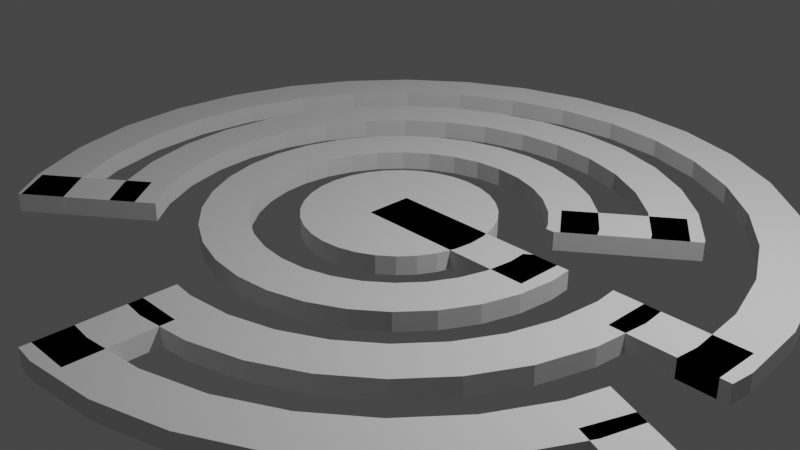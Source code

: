 # Source: MazeTemplate.blend  (saved by Blender 3.6.11; exported with 4.5.12 LTS)
import bpy
from mathutils import Matrix  # noqa: F401  (used for matrix-valued properties, if any)

bpy.ops.wm.read_factory_settings(use_empty=True)
scene = bpy.context.scene
scene.name = 'Scene'

# ---- collections
col_collection = bpy.data.collections.new('Collection'); scene.collection.children.link(col_collection)

# ---- world
world_world = bpy.data.worlds.new('World'); scene.world = world_world
world_world.use_nodes = True; world_world.node_tree.nodes.clear()
_N = world_world.node_tree.nodes; _L = world_world.node_tree.links
n0 = _N.new('ShaderNodeOutputWorld'); n0.name = 'World Output'; n0.location = (300, 300)
n1 = _N.new('ShaderNodeBackground'); n1.name = 'Background'; n1.location = (10, 300)
n1.inputs[0].default_value = (0.05088, 0.05088, 0.05088, 1.0)
_L.new(n1.outputs[0], n0.inputs[0])
n0.is_active_output = True
world_world.color = (0.05088, 0.05088, 0.05088)
world_world.use_sun_shadow = False
world_world.sun_shadow_jitter_overblur = 0.0

# ---- cameras
cam_camera = bpy.data.cameras.new('Camera')
cam_camera.clip_end = 100.0
cam_camera.ortho_scale = 7.314

# ---- lights
light_light = bpy.data.lights.new('Light', 'POINT')
light_light.transmission_factor = 0.0
light_light.energy = 1000.0
light_light.shadow_soft_size = 0.1
light_light.shadow_maximum_resolution = 0.006
light_light.use_absolute_resolution = True

# ---- meshes
me_cylinder = bpy.data.meshes.new('Cylinder')
me_cylinder.from_pydata([(0.0, 1.0, -1.0), (0.0, 1.0, 1.0), (0.1951, 0.9808, -1.0), (0.1951, 0.9808, 1.0), (0.3827, 0.9239, -1.0), (0.3827, 0.9239, 1.0), (0.5556, 0.8315, -1.0), (0.5556, 0.8315, 1.0), (0.7071, 0.7071, -1.0), (0.7071, 0.7071, 1.0), (0.8315, 0.5556, -1.0), (0.8315, 0.5556, 1.0), (0.9239, 0.3827, -1.0), (0.9239, 0.3827, 1.0), (0.9808, 0.1951, -1.0), (0.9808, 0.1951, 1.0), (1.0, 0.0, -1.0), (1.0, 0.0, 1.0), (0.9808, -0.1951, -1.0), (0.9808, -0.1951, 1.0), (0.9239, -0.3827, -1.0), (0.9239, -0.3827, 1.0), (0.8315, -0.5556, -1.0), (0.8315, -0.5556, 1.0), (0.7071, -0.7071, -1.0), (0.7071, -0.7071, 1.0), (0.5556, -0.8315, -1.0), (0.5556, -0.8315, 1.0), (0.3827, -0.9239, -1.0), (0.3827, -0.9239, 1.0), (0.1951, -0.9808, -1.0), (0.1951, -0.9808, 1.0), (0.0, -1.0, -1.0), (0.0, -1.0, 1.0), (-0.1951, -0.9808, -1.0), (-0.1951, -0.9808, 1.0), (-0.3827, -0.9239, -1.0), (-0.3827, -0.9239, 1.0), (-0.5556, -0.8315, -1.0), (-0.5556, -0.8315, 1.0), (-0.7071, -0.7071, -1.0), (-0.7071, -0.7071, 1.0), (-0.8315, -0.5556, -1.0), (-0.8315, -0.5556, 1.0), (-0.9239, -0.3827, -1.0), (-0.9239, -0.3827, 1.0), (-0.9808, -0.1951, -1.0), (-0.9808, -0.1951, 1.0), (-1.0, 0.0, -1.0), (-1.0, 0.0, 1.0), (-0.9808, 0.1951, -1.0), (-0.9808, 0.1951, 1.0), (-0.9239, 0.3827, -1.0), (-0.9239, 0.3827, 1.0), (-0.8315, 0.5556, -1.0), (-0.8315, 0.5556, 1.0), (-0.7071, 0.7071, -1.0), (-0.7071, 0.7071, 1.0), (-0.5556, 0.8315, -1.0), (-0.5556, 0.8315, 1.0), (-0.3827, 0.9239, -1.0), (-0.3827, 0.9239, 1.0), (-0.1951, 0.9808, -1.0), (-0.1951, 0.9808, 1.0)], [], [(0, 1, 3, 2), (2, 3, 5, 4), (4, 5, 7, 6), (6, 7, 9, 8), (8, 9, 11, 10), (10, 11, 13, 12), (12, 13, 15, 14), (14, 15, 17, 16), (16, 17, 19, 18), (18, 19, 21, 20), (20, 21, 23, 22), (22, 23, 25, 24), (24, 25, 27, 26), (26, 27, 29, 28), (28, 29, 31, 30), (30, 31, 33, 32), (32, 33, 35, 34), (34, 35, 37, 36), (36, 37, 39, 38), (38, 39, 41, 40), (40, 41, 43, 42), (42, 43, 45, 44), (44, 45, 47, 46), (46, 47, 49, 48), (48, 49, 51, 50), (50, 51, 53, 52), (52, 53, 55, 54), (54, 55, 57, 56), (56, 57, 59, 58), (58, 59, 61, 60), (3, 1, 63, 61, 59, 57, 55, 53, 51, 49, 47, 45, 43, 41, 39, 37, 35, 33, 31, 29, 27, 25, 23, 21, 19, 17, 15, 13, 11, 9, 7, 5), (60, 61, 63, 62), (62, 63, 1, 0), (0, 2, 4, 6, 8, 10, 12, 14, 16, 18, 20, 22, 24, 26, 28, 30, 32, 34, 36, 38, 40, 42, 44, 46, 48, 50, 52, 54, 56, 58, 60, 62)])
_uv = me_cylinder.uv_layers.new(name='UVMap')
_uv.uv.foreach_set('vector', [1.0, 0.5, 1.0, 1.0, 0.9688, 1.0, 0.9688, 0.5, 0.9688, 0.5, 0.9688, 1.0, 0.9375, 1.0, 0.9375, 0.5, 0.9375, 0.5, 0.9375, 1.0, 0.9062, 1.0, 0.9062, 0.5, 0.9062, 0.5, 0.9062, 1.0, 0.875, 1.0, 0.875, 0.5, 0.875, 0.5, 0.875, 1.0, 0.8438, 1.0, 0.8438, 0.5, 0.8438, 0.5, 0.8438, 1.0, 0.8125, 1.0, 0.8125, 0.5, 0.8125, 0.5, 0.8125, 1.0, 0.7812, 1.0, 0.7812, 0.5, 0.7812, 0.5, 0.7812, 1.0, 0.75, 1.0, 0.75, 0.5, 0.75, 0.5, 0.75, 1.0, 0.7188, 1.0, 0.7188, 0.5, 0.7188, 0.5, 0.7188, 1.0, 0.6875, 1.0, 0.6875, 0.5, 0.6875, 0.5, 0.6875, 1.0, 0.6562, 1.0, 0.6562, 0.5, 0.6562, 0.5, 0.6562, 1.0, 0.625, 1.0, 0.625, 0.5, 0.625, 0.5, 0.625, 1.0, 0.5938, 1.0, 0.5938, 0.5, 0.5938, 0.5, 0.5938, 1.0, 0.5625, 1.0, 0.5625, 0.5, 0.5625, 0.5, 0.5625, 1.0, 0.5312, 1.0, 0.5312, 0.5, 0.5312, 0.5, 0.5312, 1.0, 0.5, 1.0, 0.5, 0.5, 0.5, 0.5, 0.5, 1.0, 0.4688, 1.0, 0.4688, 0.5, 0.4688, 0.5, 0.4688, 1.0, 0.4375, 1.0, 0.4375, 0.5, 0.4375, 0.5, 0.4375, 1.0, 0.4062, 1.0, 0.4062, 0.5, 0.4062, 0.5, 0.4062, 1.0, 0.375, 1.0, 0.375, 0.5, 0.375, 0.5, 0.375, 1.0, 0.3438, 1.0, 0.3438, 0.5, 0.3438, 0.5, 0.3438, 1.0, 0.3125, 1.0, 0.3125, 0.5, 0.3125, 0.5, 0.3125, 1.0, 0.2812, 1.0, 0.2812, 0.5, 0.2812, 0.5, 0.2812, 1.0, 0.25, 1.0, 0.25, 0.5, 0.25, 0.5, 0.25, 1.0, 0.2188, 1.0, 0.2188, 0.5, 0.2188, 0.5, 0.2188, 1.0, 0.1875, 1.0, 0.1875, 0.5, 0.1875, 0.5, 0.1875, 1.0, 0.1562, 1.0, 0.1562, 0.5, 0.1562, 0.5, 0.1562, 1.0, 0.125, 1.0, 0.125, 0.5, 0.125, 0.5, 0.125, 1.0, 0.09375, 1.0, 0.09375, 0.5, 0.09375, 0.5, 0.09375, 1.0, 0.0625, 1.0, 0.0625, 0.5, 0.2968, 0.4854, 0.25, 0.49, 0.2032, 0.4854, 0.1582, 0.4717, 0.1167, 0.4496, 0.08029, 0.4197, 0.05045, 0.3833, 0.02827, 0.3418, 0.01461, 0.2968, 0.01, 0.25, 0.01461, 0.2032, 0.02827, 0.1582, 0.05045, 0.1167, 0.08029, 0.08029, 0.1167, 0.05045, 0.1582, 0.02827, 0.2032, 0.01461, 0.25, 0.01, 0.2968, 0.01461, 0.3418, 0.02827, 0.3833, 0.05045, 0.4197, 0.08029, 0.4496, 0.1167, 0.4717, 0.1582, 0.4854, 0.2032, 0.49, 0.25, 0.4854, 0.2968, 0.4717, 0.3418, 0.4496, 0.3833, 0.4197, 0.4197, 0.3833, 0.4496, 0.3418, 0.4717, 0.0625, 0.5, 0.0625, 1.0, 0.03125, 1.0, 0.03125, 0.5, 0.03125, 0.5, 0.03125, 1.0, 0.0, 1.0, 0.0, 0.5, 0.75, 0.49, 0.7968, 0.4854, 0.8418, 0.4717, 0.8833, 0.4496, 0.9197, 0.4197, 0.9496, 0.3833, 0.9717, 0.3418, 0.9854, 0.2968, 0.99, 0.25, 0.9854, 0.2032, 0.9717, 0.1582, 0.9496, 0.1167, 0.9197, 0.08029, 0.8833, 0.05045, 0.8418, 0.02827, 0.7968, 0.01461, 0.75, 0.01, 0.7032, 0.01461, 0.6582, 0.02827, 0.6167, 0.05045, 0.5803, 0.08029, 0.5504, 0.1167, 0.5283, 0.1582, 0.5146, 0.2032, 0.51, 0.25, 0.5146, 0.2968, 0.5283, 0.3418, 0.5504, 0.3833, 0.5803, 0.4197, 0.6167, 0.4496, 0.6582, 0.4717, 0.7032, 0.4854])
me_cylinder.update()
me_cylinder_001 = bpy.data.meshes.new('Cylinder.001')
me_cylinder_001.from_pydata([(0.0, 1.0, -1.0), (0.0, 1.0, 1.0), (0.1951, 0.9808, -1.0), (0.1951, 0.9808, 1.0), (0.3827, 0.9239, -1.0), (0.3827, 0.9239, 1.0), (0.5556, 0.8315, -1.0), (0.5556, 0.8315, 1.0), (0.7071, 0.7071, -1.0), (0.7071, 0.7071, 1.0), (0.8315, 0.5556, -1.0), (0.8315, 0.5556, 1.0), (1.0, 0.0, -1.0), (1.0, 0.0, 1.0), (0.9808, -0.1951, -1.0), (0.9808, -0.1951, 1.0), (0.9239, -0.3827, -1.0), (0.9239, -0.3827, 1.0), (0.8315, -0.5556, -1.0), (0.8315, -0.5556, 1.0), (0.7071, -0.7071, -1.0), (0.7071, -0.7071, 1.0), (0.5556, -0.8315, -1.0), (0.5556, -0.8315, 1.0), (0.3827, -0.9239, -1.0), (0.3827, -0.9239, 1.0), (0.1951, -0.9808, -1.0), (0.1951, -0.9808, 1.0), (0.0, -1.0, -1.0), (0.0, -1.0, 1.0), (-0.1951, -0.9808, -1.0), (-0.1951, -0.9808, 1.0), (-0.3827, -0.9239, -1.0), (-0.3827, -0.9239, 1.0), (-0.5556, -0.8315, -1.0), (-0.5556, -0.8315, 1.0), (-0.7071, -0.7071, -1.0), (-0.7071, -0.7071, 1.0), (-0.8315, -0.5556, -1.0), (-0.8315, -0.5556, 1.0), (-0.9239, -0.3827, -1.0), (-0.9239, -0.3827, 1.0), (-0.9808, -0.1951, -1.0), (-0.9808, -0.1951, 1.0), (-1.0, 0.0, -1.0), (-1.0, 0.0, 1.0), (-0.9808, 0.1951, -1.0), (-0.9808, 0.1951, 1.0), (-0.9239, 0.3827, -1.0), (-0.9239, 0.3827, 1.0), (-0.8315, 0.5556, -1.0), (-0.8315, 0.5556, 1.0), (-0.7071, 0.7071, -1.0), (-0.7071, 0.7071, 1.0), (-0.5556, 0.8315, -1.0), (-0.5556, 0.8315, 1.0), (-0.3827, 0.9239, -1.0), (-0.3827, 0.9239, 1.0), (-0.1951, 0.9808, -1.0), (-0.1951, 0.9808, 1.0), (-0.4167, 0.6236, 1.0), (-0.1463, 0.7356, 1.0), (-0.287, 0.6929, 1.0), (-0.7356, -0.1463, 1.0), (-0.6236, -0.4167, 1.0), (-0.6929, -0.287, 1.0), (0.1463, -0.7356, 1.0), (0.4167, -0.6236, 1.0), (0.287, -0.6929, 1.0), (0.6236, 0.4167, 1.0), (-0.75, 0.0, 1.0), (-0.7356, 0.1463, 1.0), (-0.6236, 0.4167, 1.0), (-0.6929, 0.287, 1.0), (-0.5303, 0.5303, 1.0), (-0.4167, -0.6236, 1.0), (0.287, 0.6929, 1.0), (0.1463, 0.7356, 1.0), (0.0, 0.75, 1.0), (-0.5303, -0.5303, 1.0), (-0.287, -0.6929, 1.0), (-0.1463, -0.7356, 1.0), (0.4167, 0.6236, 1.0), (0.0, -0.75, 1.0), (0.6236, -0.4167, 1.0), (0.5303, -0.5303, 1.0), (0.75, 0.0, 1.0), (0.6929, -0.287, 1.0), (0.7356, -0.1463, 1.0), (0.5303, 0.5303, 1.0), (0.287, 0.6929, -1.0), (0.5303, 0.5303, -1.0), (0.4167, 0.6236, -1.0), (0.5303, -0.5303, -1.0), (0.6929, -0.287, -1.0), (0.6236, -0.4167, -1.0), (-0.5303, -0.5303, -1.0), (-0.287, -0.6929, -1.0), (-0.4167, -0.6236, -1.0), (-0.6929, 0.287, -1.0), (-0.5303, 0.5303, -1.0), (-0.6236, 0.4167, -1.0), (0.0, 0.75, -1.0), (0.287, -0.6929, -1.0), (0.1463, -0.7356, -1.0), (0.1463, 0.7356, -1.0), (0.6236, 0.4167, -1.0), (0.75, 0.0, -1.0), (0.7356, -0.1463, -1.0), (0.4167, -0.6236, -1.0), (-0.75, 0.0, -1.0), (-0.7356, -0.1463, -1.0), (-0.7356, 0.1463, -1.0), (-0.6236, -0.4167, -1.0), (-0.6929, -0.287, -1.0), (-0.287, 0.6929, -1.0), (-0.4167, 0.6236, -1.0), (0.0, -0.75, -1.0), (-0.1463, -0.7356, -1.0), (-0.1463, 0.7356, -1.0), (0.9877, 0.125, 1.0), (0.9877, 0.125, -1.0), (0.6459, 0.375, 1.0), (0.6459, 0.375, -1.0), (0.8598, 0.5026, 1.0), (0.8598, 0.5026, -1.0), (0.7406, 0.09585, -1.0), (0.7406, 0.09585, 1.0), (0.6936, 0.375, 1.0), (0.6936, 0.375, -1.0), (0.7785, 0.125, -1.0), (0.7785, 0.125, 1.0)], [], [(0, 1, 3, 2), (2, 3, 5, 4), (4, 5, 7, 6), (6, 7, 9, 8), (8, 9, 11, 10), (125, 10, 11, 124), (13, 12, 121, 120), (12, 13, 15, 14), (14, 15, 17, 16), (16, 17, 19, 18), (18, 19, 21, 20), (20, 21, 23, 22), (22, 23, 25, 24), (24, 25, 27, 26), (26, 27, 29, 28), (28, 29, 31, 30), (30, 31, 33, 32), (32, 33, 35, 34), (34, 35, 37, 36), (36, 37, 39, 38), (38, 39, 41, 40), (40, 41, 43, 42), (42, 43, 45, 44), (44, 45, 47, 46), (46, 47, 49, 48), (48, 49, 51, 50), (50, 51, 53, 52), (52, 53, 55, 54), (54, 55, 57, 56), (77, 76, 5, 3, 1, 59, 57, 55, 53, 51, 49, 47, 45, 43, 41, 39, 37, 35, 33, 31, 29, 27, 25, 23, 21, 19, 17, 87, 84, 85, 67, 68, 66, 83, 81, 80, 75, 79, 64, 65, 63, 70, 71, 73, 72, 74, 60, 62, 61, 78), (11, 9, 7, 5, 76, 82, 89, 69, 122, 128, 124), (86, 88, 87, 17, 15, 13, 120, 131, 127), (56, 57, 59, 58), (58, 59, 1, 0), (96, 98, 34, 36, 38, 40, 42, 44, 46, 48, 50, 101, 99, 112, 110, 111, 114, 113), (12, 14, 16, 18, 20, 22, 24, 26, 28, 30, 32, 34, 98, 97, 118, 117, 104, 103, 109, 93, 95, 94, 108, 107, 126, 130, 121), (123, 106, 91, 92, 90, 105, 102, 119, 115, 116, 100, 101, 50, 52, 54, 56, 58, 0, 2, 4, 6, 8, 10, 125, 129), (105, 77, 78, 102), (90, 76, 77, 105), (92, 82, 76, 90), (91, 89, 82, 92), (69, 89, 91, 106), (69, 106, 123, 122), (126, 107, 86, 127), (88, 86, 107, 108), (87, 88, 108, 94), (84, 87, 94, 95), (85, 84, 95, 93), (67, 85, 93, 109), (68, 67, 109, 103), (66, 68, 103, 104), (83, 66, 104, 117), (81, 83, 117, 118), (80, 81, 118, 97), (75, 80, 97, 98), (79, 75, 98, 96), (113, 64, 79, 96), (114, 65, 64, 113), (111, 63, 65, 114), (110, 70, 63, 111), (112, 71, 70, 110), (99, 73, 71, 112), (101, 72, 73, 99), (100, 74, 72, 101), (116, 60, 74, 100), (115, 62, 60, 116), (119, 61, 62, 115), (102, 78, 61, 119), (122, 123, 129, 128), (120, 121, 130, 131), (125, 124, 128, 129), (126, 127, 131, 130)])
_uv = me_cylinder_001.uv_layers.new(name='UVMap')
_uv.uv.foreach_set('vector', [1.0, 0.5, 1.0, 1.0, 0.9688, 1.0, 0.9688, 0.5, 0.9688, 0.5, 0.9688, 1.0, 0.9375, 1.0, 0.9375, 0.5, 0.9375, 0.5, 0.9375, 1.0, 0.9062, 1.0, 0.9062, 0.5, 0.9062, 0.5, 0.9062, 1.0, 0.875, 1.0, 0.875, 0.5, 0.875, 0.5, 0.875, 1.0, 0.8438, 1.0, 0.8438, 0.5, 0.8342, 0.5, 0.8438, 0.5, 0.8438, 1.0, 0.8342, 1.0, 0.75, 1.0, 0.75, 0.5, 0.77, 0.5, 0.77, 1.0, 0.75, 0.5, 0.75, 1.0, 0.7188, 1.0, 0.7188, 0.5, 0.7188, 0.5, 0.7188, 1.0, 0.6875, 1.0, 0.6875, 0.5, 0.6875, 0.5, 0.6875, 1.0, 0.6562, 1.0, 0.6562, 0.5, 0.6562, 0.5, 0.6562, 1.0, 0.625, 1.0, 0.625, 0.5, 0.625, 0.5, 0.625, 1.0, 0.5938, 1.0, 0.5938, 0.5, 0.5938, 0.5, 0.5938, 1.0, 0.5625, 1.0, 0.5625, 0.5, 0.5625, 0.5, 0.5625, 1.0, 0.5312, 1.0, 0.5312, 0.5, 0.5312, 0.5, 0.5312, 1.0, 0.5, 1.0, 0.5, 0.5, 0.5, 0.5, 0.5, 1.0, 0.4688, 1.0, 0.4688, 0.5, 0.4688, 0.5, 0.4688, 1.0, 0.4375, 1.0, 0.4375, 0.5, 0.4375, 0.5, 0.4375, 1.0, 0.4062, 1.0, 0.4062, 0.5, 0.4062, 0.5, 0.4062, 1.0, 0.375, 1.0, 0.375, 0.5, 0.375, 0.5, 0.375, 1.0, 0.3438, 1.0, 0.3438, 0.5, 0.3438, 0.5, 0.3438, 1.0, 0.3125, 1.0, 0.3125, 0.5, 0.3125, 0.5, 0.3125, 1.0, 0.2812, 1.0, 0.2812, 0.5, 0.2812, 0.5, 0.2812, 1.0, 0.25, 1.0, 0.25, 0.5, 0.25, 0.5, 0.25, 1.0, 0.2188, 1.0, 0.2188, 0.5, 0.2188, 0.5, 0.2188, 1.0, 0.1875, 1.0, 0.1875, 0.5, 0.1875, 0.5, 0.1875, 1.0, 0.1562, 1.0, 0.1562, 0.5, 0.1562, 0.5, 0.1562, 1.0, 0.125, 1.0, 0.125, 0.5, 0.125, 0.5, 0.125, 1.0, 0.09375, 1.0, 0.09375, 0.5, 0.09375, 0.5, 0.09375, 1.0, 0.0625, 1.0, 0.0625, 0.5, 0.2851, 0.4265, 0.3189, 0.4163, 0.3418, 0.4717, 0.2968, 0.4854, 0.25, 0.49, 0.2032, 0.4854, 0.1582, 0.4717, 0.1167, 0.4496, 0.08029, 0.4197, 0.05045, 0.3833, 0.02827, 0.3418, 0.01461, 0.2968, 0.01, 0.25, 0.01461, 0.2032, 0.02827, 0.1582, 0.05045, 0.1167, 0.08029, 0.08029, 0.1167, 0.05045, 0.1582, 0.02827, 0.2032, 0.01461, 0.25, 0.01, 0.2968, 0.01461, 0.3418, 0.02827, 0.3833, 0.05045, 0.4197, 0.08029, 0.4496, 0.1167, 0.4717, 0.1582, 0.4163, 0.1811, 0.3997, 0.15, 0.3773, 0.1227, 0.35, 0.1003, 0.3189, 0.0837, 0.2851, 0.07346, 0.25, 0.07, 0.2149, 0.07346, 0.1811, 0.0837, 0.15, 0.1003, 0.1227, 0.1227, 0.1003, 0.15, 0.0837, 0.1811, 0.07346, 0.2149, 0.07, 0.25, 0.07346, 0.2851, 0.0837, 0.3189, 0.1003, 0.35, 0.1227, 0.3773, 0.15, 0.3997, 0.1811, 0.4163, 0.2149, 0.4265, 0.25, 0.43, 0.4496, 0.3833, 0.4197, 0.4197, 0.3833, 0.4496, 0.3418, 0.4717, 0.3189, 0.4163, 0.35, 0.3997, 0.3773, 0.3773, 0.3997, 0.35, 0.405, 0.34, 0.4165, 0.34, 0.4563, 0.3706, 0.43, 0.25, 0.4265, 0.2149, 0.4163, 0.1811, 0.4717, 0.1582, 0.4854, 0.2032, 0.49, 0.25, 0.487, 0.28, 0.4368, 0.28, 0.4277, 0.273, 0.0625, 0.5, 0.0625, 1.0, 0.03125, 1.0, 0.03125, 0.5, 0.03125, 0.5, 0.03125, 1.0, 0.0, 1.0, 0.0, 0.5, 0.6227, 0.1227, 0.65, 0.1003, 0.6167, 0.05045, 0.5803, 0.08029, 0.5504, 0.1167, 0.5283, 0.1582, 0.5146, 0.2032, 0.51, 0.25, 0.5146, 0.2968, 0.5283, 0.3418, 0.5504, 0.3833, 0.6003, 0.35, 0.5837, 0.3189, 0.5735, 0.2851, 0.57, 0.25, 0.5735, 0.2149, 0.5837, 0.1811, 0.6003, 0.15, 0.99, 0.25, 0.9854, 0.2032, 0.9717, 0.1582, 0.9496, 0.1167, 0.9197, 0.08029, 0.8833, 0.05045, 0.8418, 0.02827, 0.7968, 0.01461, 0.75, 0.01, 0.7032, 0.01461, 0.6582, 0.02827, 0.6167, 0.05045, 0.65, 0.1003, 0.6811, 0.0837, 0.7149, 0.07346, 0.75, 0.07, 0.7851, 0.07346, 0.8189, 0.0837, 0.85, 0.1003, 0.8773, 0.1227, 0.8997, 0.15, 0.9163, 0.1811, 0.9265, 0.2149, 0.93, 0.25, 0.9277, 0.273, 0.9368, 0.28, 0.987, 0.28, 0.905, 0.34, 0.8997, 0.35, 0.8773, 0.3773, 0.85, 0.3997, 0.8189, 0.4163, 0.7851, 0.4265, 0.75, 0.43, 0.7149, 0.4265, 0.6811, 0.4163, 0.65, 0.3997, 0.6227, 0.3773, 0.6003, 0.35, 0.5504, 0.3833, 0.5803, 0.4197, 0.6167, 0.4496, 0.6582, 0.4717, 0.7032, 0.4854, 0.75, 0.49, 0.7968, 0.4854, 0.8418, 0.4717, 0.8833, 0.4496, 0.9197, 0.4197, 0.9496, 0.3833, 0.9563, 0.3706, 0.9165, 0.34, 0.9688, 0.725, 0.9688, 0.775, 1.0, 0.775, 1.0, 0.725, 0.9375, 0.725, 0.9375, 0.775, 0.9688, 0.775, 0.9688, 0.725, 0.9062, 0.725, 0.9062, 0.775, 0.9375, 0.775, 0.9375, 0.725, 0.875, 0.725, 0.875, 0.775, 0.9062, 0.775, 0.9062, 0.725, 0.8438, 0.775, 0.875, 0.775, 0.875, 0.725, 0.8438, 0.725, 0.8438, 0.775, 0.8438, 0.725, 0.8337, 0.725, 0.8337, 0.775, 0.7705, 0.725, 0.75, 0.725, 0.75, 0.775, 0.7705, 0.775, 0.7188, 0.775, 0.75, 0.775, 0.75, 0.725, 0.7188, 0.725, 0.6875, 0.775, 0.7188, 0.775, 0.7188, 0.725, 0.6875, 0.725, 0.6562, 0.775, 0.6875, 0.775, 0.6875, 0.725, 0.6562, 0.725, 0.625, 0.775, 0.6562, 0.775, 0.6562, 0.725, 0.625, 0.725, 0.5938, 0.775, 0.625, 0.775, 0.625, 0.725, 0.5938, 0.725, 0.5625, 0.775, 0.5938, 0.775, 0.5938, 0.725, 0.5625, 0.725, 0.5312, 0.775, 0.5625, 0.775, 0.5625, 0.725, 0.5312, 0.725, 0.5, 0.775, 0.5312, 0.775, 0.5312, 0.725, 0.5, 0.725, 0.4688, 0.775, 0.5, 0.775, 0.5, 0.725, 0.4688, 0.725, 0.4375, 0.775, 0.4688, 0.775, 0.4688, 0.725, 0.4375, 0.725, 0.4062, 0.775, 0.4375, 0.775, 0.4375, 0.725, 0.4062, 0.725, 0.375, 0.775, 0.4062, 0.775, 0.4062, 0.725, 0.375, 0.725, 0.3438, 0.725, 0.3438, 0.775, 0.375, 0.775, 0.375, 0.725, 0.3125, 0.725, 0.3125, 0.775, 0.3438, 0.775, 0.3438, 0.725, 0.2812, 0.725, 0.2812, 0.775, 0.3125, 0.775, 0.3125, 0.725, 0.25, 0.725, 0.25, 0.775, 0.2812, 0.775, 0.2812, 0.725, 0.2188, 0.725, 0.2188, 0.775, 0.25, 0.775, 0.25, 0.725, 0.1875, 0.725, 0.1875, 0.775, 0.2188, 0.775, 0.2188, 0.725, 0.1562, 0.725, 0.1562, 0.775, 0.1875, 0.775, 0.1875, 0.725, 0.125, 0.725, 0.125, 0.775, 0.1562, 0.775, 0.1562, 0.725, 0.09375, 0.725, 0.09375, 0.775, 0.125, 0.775, 0.125, 0.725, 0.0625, 0.725, 0.0625, 0.775, 0.09375, 0.775, 0.09375, 0.725, 0.03125, 0.725, 0.03125, 0.775, 0.0625, 0.775, 0.0625, 0.725, 0.0, 0.725, 0.0, 0.775, 0.03125, 0.775, 0.03125, 0.725, 0.625, 0.3541, 0.375, 0.3541, 0.375, 0.366, 0.625, 0.366, 0.625, 0.8105, 0.375, 0.8105, 0.375, 0.8627, 0.625, 0.8627, 0.375, 0.3448, 0.625, 0.3448, 0.625, 0.2959, 0.375, 0.2959, 0.375, 0.985, 0.625, 0.985, 0.625, 0.9739, 0.375, 0.9739])
me_cylinder_001.update()
me_cylinder_004 = bpy.data.meshes.new('Cylinder.004')
me_cylinder_004.from_pydata([(0.0, 1.0, -1.0), (0.0, 1.0, 1.0), (0.1951, 0.9808, -1.0), (0.1951, 0.9808, 1.0), (0.3827, 0.9239, -1.0), (0.3827, 0.9239, 1.0), (0.5556, 0.8315, -1.0), (0.5556, 0.8315, 1.0), (0.7071, 0.7071, -1.0), (0.7071, 0.7071, 1.0), (0.8315, 0.5556, -1.0), (0.8315, 0.5556, 1.0), (1.0, 0.0, -1.0), (1.0, 0.0, 1.0), (0.9808, -0.1951, -1.0), (0.9808, -0.1951, 1.0), (0.9239, -0.3827, -1.0), (0.9239, -0.3827, 1.0), (0.8315, -0.5556, -1.0), (0.8315, -0.5556, 1.0), (0.7071, -0.7071, -1.0), (0.7071, -0.7071, 1.0), (0.5556, -0.8315, -1.0), (0.5556, -0.8315, 1.0), (0.3827, -0.9239, -1.0), (0.3827, -0.9239, 1.0), (0.1951, -0.9808, -1.0), (0.1951, -0.9808, 1.0), (0.0, -1.0, -1.0), (0.0, -1.0, 1.0), (-0.8315, -0.5556, -1.0), (-0.8315, -0.5556, 1.0), (-0.9239, -0.3827, -1.0), (-0.9239, -0.3827, 1.0), (-0.9808, -0.1951, -1.0), (-0.9808, -0.1951, 1.0), (-1.0, 0.0, -1.0), (-1.0, 0.0, 1.0), (-0.9808, 0.1951, -1.0), (-0.9808, 0.1951, 1.0), (-0.9239, 0.3827, -1.0), (-0.9239, 0.3827, 1.0), (-0.8315, 0.5556, -1.0), (-0.8315, 0.5556, 1.0), (-0.7071, 0.7071, -1.0), (-0.7071, 0.7071, 1.0), (-0.5556, 0.8315, -1.0), (-0.5556, 0.8315, 1.0), (-0.3827, 0.9239, -1.0), (-0.3827, 0.9239, 1.0), (-0.1951, 0.9808, -1.0), (-0.1951, 0.9808, 1.0), (-0.5893, 0.5893, 1.0), (-0.463, 0.6929, 1.0), (-0.1626, 0.8173, 1.0), (0.0, 0.8333, 1.0), (-0.3189, 0.7699, 1.0), (-0.8333, 0.0, 1.0), (-0.8173, -0.1626, 1.0), (-0.6929, -0.463, 1.0), (-0.7699, -0.3189, 1.0), (0.0, -0.8333, 1.0), (0.1626, -0.8173, 1.0), (0.463, -0.6929, 1.0), (0.5893, -0.5893, 1.0), (0.3189, -0.7699, 1.0), (0.5893, 0.5893, 1.0), (0.6929, 0.463, 1.0), (0.8333, 0.0, 1.0), (-0.8173, 0.1626, 1.0), (-0.6929, 0.463, 1.0), (-0.7699, 0.3189, 1.0), (0.1626, 0.8173, 1.0), (0.3189, 0.7699, 1.0), (0.6929, -0.463, 1.0), (0.8173, -0.1626, 1.0), (0.7699, -0.3189, 1.0), (0.463, 0.6929, 1.0), (0.1626, 0.8173, -1.0), (0.3189, 0.7699, -1.0), (0.5893, 0.5893, -1.0), (0.6929, 0.463, -1.0), (0.463, 0.6929, -1.0), (0.463, -0.6929, -1.0), (0.5893, -0.5893, -1.0), (0.7699, -0.3189, -1.0), (0.8173, -0.1626, -1.0), (0.6929, -0.463, -1.0), (-0.6929, -0.463, -1.0), (-0.7699, 0.3189, -1.0), (-0.8173, 0.1626, -1.0), (-0.5893, 0.5893, -1.0), (-0.463, 0.6929, -1.0), (-0.6929, 0.463, -1.0), (0.0, 0.8333, -1.0), (0.1626, -0.8173, -1.0), (0.8333, 0.0, -1.0), (0.3189, -0.7699, -1.0), (-0.8333, 0.0, -1.0), (-0.7699, -0.3189, -1.0), (-0.8173, -0.1626, -1.0), (-0.1626, 0.8173, -1.0), (-0.3189, 0.7699, -1.0), (0.0, -0.8333, -1.0), (0.8399, 0.5398, 1.0), (0.8399, 0.5398, -1.0), (0.7065, 0.4375, 1.0), (0.7065, 0.4375, -1.0), (-0.7368, -0.6709, 1.0), (-0.7368, -0.6709, -1.0), (-0.6052, -0.5698, 1.0), (-0.6052, -0.5698, -1.0), (-0.08053, -0.9921, 1.0), (-0.08053, -0.9921, -1.0), (-0.08053, -0.8254, 1.0), (-0.08053, -0.8254, -1.0), (0.9918, 0.08333, 1.0), (0.9918, 0.08333, -1.0), (0.8251, 0.08333, 1.0), (0.8251, 0.08333, -1.0)], [], [(0, 1, 3, 2), (2, 3, 5, 4), (4, 5, 7, 6), (6, 7, 9, 8), (8, 9, 11, 10), (10, 11, 104, 105), (13, 12, 117, 116), (12, 13, 15, 14), (14, 15, 17, 16), (16, 17, 19, 18), (18, 19, 21, 20), (20, 21, 23, 22), (22, 23, 25, 24), (24, 25, 27, 26), (26, 27, 29, 28), (28, 29, 112, 113), (108, 31, 30, 109), (30, 31, 33, 32), (32, 33, 35, 34), (34, 35, 37, 36), (36, 37, 39, 38), (38, 39, 41, 40), (40, 41, 43, 42), (42, 43, 45, 44), (44, 45, 47, 46), (46, 47, 49, 48), (63, 65, 25, 23, 21, 19, 17, 15, 13, 116, 118, 68, 75, 76, 74, 64), (112, 29, 27, 25, 65, 62, 61, 114), (104, 11, 9, 7, 5, 3, 1, 51, 49, 47, 45, 43, 41, 39, 37, 35, 33, 31, 108, 110, 59, 60, 58, 57, 69, 71, 70, 52, 53, 56, 54, 55, 72, 73, 77, 66, 67, 106), (48, 49, 51, 50), (50, 51, 1, 0), (111, 109, 30, 32, 34, 36, 38, 40, 42, 93, 89, 90, 98, 100, 99, 88), (117, 12, 14, 16, 18, 20, 22, 24, 26, 28, 113, 115, 103, 95, 97, 83, 84, 87, 85, 86, 96, 119), (91, 93, 42, 44, 46, 48, 50, 0, 2, 4, 6, 8, 10, 105, 107, 81, 80, 82, 79, 78, 94, 101, 102, 92), (78, 72, 55, 94), (79, 73, 72, 78), (82, 77, 73, 79), (80, 66, 77, 82), (67, 66, 80, 81), (67, 81, 107, 106), (119, 96, 68, 118), (75, 68, 96, 86), (76, 75, 86, 85), (74, 76, 85, 87), (64, 74, 87, 84), (63, 64, 84, 83), (65, 63, 83, 97), (62, 65, 97, 95), (61, 62, 95, 103), (114, 61, 103, 115), (88, 59, 110, 111), (99, 60, 59, 88), (100, 58, 60, 99), (98, 57, 58, 100), (90, 69, 57, 98), (89, 71, 69, 90), (93, 70, 71, 89), (91, 52, 70, 93), (92, 53, 52, 91), (102, 56, 53, 92), (101, 54, 56, 102), (94, 55, 54, 101), (105, 104, 106, 107), (110, 108, 109, 111), (113, 112, 114, 115), (116, 117, 119, 118)])
_uv = me_cylinder_004.uv_layers.new(name='UVMap')
_uv.uv.foreach_set('vector', [1.0, 0.5, 1.0, 1.0, 0.9688, 1.0, 0.9688, 0.5, 0.9688, 0.5, 0.9688, 1.0, 0.9375, 1.0, 0.9375, 0.5, 0.9375, 0.5, 0.9375, 1.0, 0.9062, 1.0, 0.9062, 0.5, 0.9062, 0.5, 0.9062, 1.0, 0.875, 1.0, 0.875, 0.5, 0.875, 0.5, 0.875, 1.0, 0.8438, 1.0, 0.8438, 0.5, 0.8438, 0.5, 0.8438, 1.0, 0.8409, 1.0, 0.8409, 0.5, 0.75, 1.0, 0.75, 0.5, 0.7633, 0.5, 0.7633, 1.0, 0.75, 0.5, 0.75, 1.0, 0.7188, 1.0, 0.7188, 0.5, 0.7188, 0.5, 0.7188, 1.0, 0.6875, 1.0, 0.6875, 0.5, 0.6875, 0.5, 0.6875, 1.0, 0.6562, 1.0, 0.6562, 0.5, 0.6562, 0.5, 0.6562, 1.0, 0.625, 1.0, 0.625, 0.5, 0.625, 0.5, 0.625, 1.0, 0.5938, 1.0, 0.5938, 0.5, 0.5938, 0.5, 0.5938, 1.0, 0.5625, 1.0, 0.5625, 0.5, 0.5625, 0.5, 0.5625, 1.0, 0.5312, 1.0, 0.5312, 0.5, 0.5312, 0.5, 0.5312, 1.0, 0.5, 1.0, 0.5, 0.5, 0.5, 0.5, 0.5, 1.0, 0.4871, 1.0, 0.4871, 0.5, 0.3675, 1.0, 0.3438, 1.0, 0.3438, 0.5, 0.3675, 0.5, 0.3438, 0.5, 0.3438, 1.0, 0.3125, 1.0, 0.3125, 0.5, 0.3125, 0.5, 0.3125, 1.0, 0.2812, 1.0, 0.2812, 0.5, 0.2812, 0.5, 0.2812, 1.0, 0.25, 1.0, 0.25, 0.5, 0.25, 0.5, 0.25, 1.0, 0.2188, 1.0, 0.2188, 0.5, 0.2188, 0.5, 0.2188, 1.0, 0.1875, 1.0, 0.1875, 0.5, 0.1875, 0.5, 0.1875, 1.0, 0.1562, 1.0, 0.1562, 0.5, 0.1562, 0.5, 0.1562, 1.0, 0.125, 1.0, 0.125, 0.5, 0.125, 0.5, 0.125, 1.0, 0.09375, 1.0, 0.09375, 0.5, 0.09375, 0.5, 0.09375, 1.0, 0.0625, 1.0, 0.0625, 0.5, 0.3611, 0.08371, 0.3265, 0.06522, 0.3418, 0.02827, 0.3833, 0.05045, 0.4197, 0.08029, 0.4496, 0.1167, 0.4717, 0.1582, 0.4854, 0.2032, 0.49, 0.25, 0.488, 0.27, 0.448, 0.27, 0.45, 0.25, 0.4462, 0.211, 0.4348, 0.1735, 0.4163, 0.1389, 0.3914, 0.1086, 0.2307, 0.0119, 0.25, 0.01, 0.2968, 0.01461, 0.3418, 0.02827, 0.3265, 0.06522, 0.289, 0.05384, 0.25, 0.05, 0.2307, 0.0519, 0.4516, 0.3796, 0.4496, 0.3833, 0.4197, 0.4197, 0.3833, 0.4496, 0.3418, 0.4717, 0.2968, 0.4854, 0.25, 0.49, 0.2032, 0.4854, 0.1582, 0.4717, 0.1167, 0.4496, 0.08029, 0.4197, 0.05045, 0.3833, 0.02827, 0.3418, 0.01461, 0.2968, 0.01, 0.25, 0.01461, 0.2032, 0.02827, 0.1582, 0.05045, 0.1167, 0.07316, 0.08899, 0.1047, 0.1132, 0.08371, 0.1389, 0.06522, 0.1735, 0.05384, 0.211, 0.05, 0.25, 0.05384, 0.289, 0.06522, 0.3265, 0.08371, 0.3611, 0.1086, 0.3914, 0.1389, 0.4163, 0.1735, 0.4348, 0.211, 0.4462, 0.25, 0.45, 0.289, 0.4462, 0.3265, 0.4348, 0.3611, 0.4163, 0.3914, 0.3914, 0.4163, 0.3611, 0.4196, 0.355, 0.0625, 0.5, 0.0625, 1.0, 0.03125, 1.0, 0.03125, 0.5, 0.03125, 0.5, 0.03125, 1.0, 0.0, 1.0, 0.0, 0.5, 0.6047, 0.1132, 0.5732, 0.08899, 0.5504, 0.1167, 0.5283, 0.1582, 0.5146, 0.2032, 0.51, 0.25, 0.5146, 0.2968, 0.5283, 0.3418, 0.5504, 0.3833, 0.5837, 0.3611, 0.5652, 0.3265, 0.5538, 0.289, 0.55, 0.25, 0.5538, 0.211, 0.5652, 0.1735, 0.5837, 0.1389, 0.988, 0.27, 0.99, 0.25, 0.9854, 0.2032, 0.9717, 0.1582, 0.9496, 0.1167, 0.9197, 0.08029, 0.8833, 0.05045, 0.8418, 0.02827, 0.7968, 0.01461, 0.75, 0.01, 0.7307, 0.0119, 0.7307, 0.0519, 0.75, 0.05, 0.789, 0.05384, 0.8265, 0.06522, 0.8611, 0.08371, 0.8914, 0.1086, 0.9163, 0.1389, 0.9348, 0.1735, 0.9462, 0.211, 0.95, 0.25, 0.948, 0.27, 0.6086, 0.3914, 0.5837, 0.3611, 0.5504, 0.3833, 0.5803, 0.4197, 0.6167, 0.4496, 0.6582, 0.4717, 0.7032, 0.4854, 0.75, 0.49, 0.7968, 0.4854, 0.8418, 0.4717, 0.8833, 0.4496, 0.9197, 0.4197, 0.9496, 0.3833, 0.9516, 0.3796, 0.9196, 0.355, 0.9163, 0.3611, 0.8914, 0.3914, 0.8611, 0.4163, 0.8265, 0.4348, 0.789, 0.4462, 0.75, 0.45, 0.711, 0.4462, 0.6735, 0.4348, 0.6389, 0.4163, 0.9688, 0.725, 0.9688, 0.775, 1.0, 0.775, 1.0, 0.725, 0.9375, 0.725, 0.9375, 0.775, 0.9688, 0.775, 0.9688, 0.725, 0.9062, 0.725, 0.9062, 0.775, 0.9375, 0.775, 0.9375, 0.725, 0.875, 0.725, 0.875, 0.775, 0.9062, 0.775, 0.9062, 0.725, 0.8438, 0.775, 0.875, 0.775, 0.875, 0.725, 0.8438, 0.725, 0.8438, 0.775, 0.8438, 0.725, 0.8382, 0.725, 0.8382, 0.775, 0.766, 0.725, 0.75, 0.725, 0.75, 0.775, 0.766, 0.775, 0.7188, 0.775, 0.75, 0.775, 0.75, 0.725, 0.7188, 0.725, 0.6875, 0.775, 0.7188, 0.775, 0.7188, 0.725, 0.6875, 0.725, 0.6562, 0.775, 0.6875, 0.775, 0.6875, 0.725, 0.6562, 0.725, 0.625, 0.775, 0.6562, 0.775, 0.6562, 0.725, 0.625, 0.725, 0.5938, 0.775, 0.625, 0.775, 0.625, 0.725, 0.5938, 0.725, 0.5625, 0.775, 0.5938, 0.775, 0.5938, 0.725, 0.5625, 0.725, 0.5312, 0.775, 0.5625, 0.775, 0.5625, 0.725, 0.5312, 0.725, 0.5, 0.775, 0.5312, 0.775, 0.5312, 0.725, 0.5, 0.725, 0.4845, 0.775, 0.5, 0.775, 0.5, 0.725, 0.4845, 0.725, 0.3438, 0.725, 0.3438, 0.775, 0.3702, 0.775, 0.3702, 0.725, 0.3125, 0.725, 0.3125, 0.775, 0.3438, 0.775, 0.3438, 0.725, 0.2812, 0.725, 0.2812, 0.775, 0.3125, 0.775, 0.3125, 0.725, 0.25, 0.725, 0.25, 0.775, 0.2812, 0.775, 0.2812, 0.725, 0.2188, 0.725, 0.2188, 0.775, 0.25, 0.775, 0.25, 0.725, 0.1875, 0.725, 0.1875, 0.775, 0.2188, 0.775, 0.2188, 0.725, 0.1562, 0.725, 0.1562, 0.775, 0.1875, 0.775, 0.1875, 0.725, 0.125, 0.725, 0.125, 0.775, 0.1562, 0.775, 0.1562, 0.725, 0.09375, 0.725, 0.09375, 0.775, 0.125, 0.775, 0.125, 0.725, 0.0625, 0.725, 0.0625, 0.775, 0.09375, 0.775, 0.09375, 0.725, 0.03125, 0.725, 0.03125, 0.775, 0.0625, 0.775, 0.0625, 0.725, 0.0, 0.725, 0.0, 0.775, 0.03125, 0.775, 0.03125, 0.725, 0.375, 0.4624, 0.625, 0.4624, 0.625, 0.4036, 0.375, 0.4036, 0.625, 0.4594, 0.625, 0.4095, 0.375, 0.4095, 0.375, 0.4594, 0.375, 0.5812, 0.625, 0.5812, 0.625, 0.5217, 0.375, 0.5217, 0.625, 0.8075, 0.375, 0.8075, 0.375, 0.9253, 0.625, 0.9253])
me_cylinder_004.update()
me_cylinder_006 = bpy.data.meshes.new('Cylinder.006')
me_cylinder_006.from_pydata([(0.0, 4.0, -0.1), (0.0, 4.0, 0.1), (0.7804, 3.923, -0.1), (0.7804, 3.923, 0.1), (1.531, 3.696, -0.1), (1.531, 3.696, 0.1), (2.222, 3.326, -0.1), (2.222, 3.326, 0.1), (2.828, 2.828, -0.1), (2.828, 2.828, 0.1), (3.326, 2.222, -0.1), (3.326, 2.222, 0.1), (3.696, 1.531, -0.1), (3.696, 1.531, 0.1), (3.923, 0.7804, -0.1), (3.923, 0.7804, 0.1), (4.0, 0.0, -0.1), (4.0, 0.0, 0.1), (3.696, -1.531, -0.1), (3.696, -1.531, 0.1), (3.326, -2.222, -0.1), (3.326, -2.222, 0.1), (2.828, -2.828, -0.1), (2.828, -2.828, 0.1), (2.222, -3.326, -0.1), (2.222, -3.326, 0.1), (1.531, -3.696, -0.1), (1.531, -3.696, 0.1), (0.7804, -3.923, -0.1), (0.7804, -3.923, 0.1), (0.0, -4.0, -0.1), (0.0, -4.0, 0.1), (-3.326, -2.222, -0.1), (-3.326, -2.222, 0.1), (-3.696, -1.531, -0.1), (-3.696, -1.531, 0.1), (-3.923, -0.7804, -0.1), (-3.923, -0.7804, 0.1), (-4.0, 0.0, -0.1), (-4.0, 0.0, 0.1), (-3.923, 0.7804, -0.1), (-3.923, 0.7804, 0.1), (-3.696, 1.531, -0.1), (-3.696, 1.531, 0.1), (-3.326, 2.222, -0.1), (-3.326, 2.222, 0.1), (-2.828, 2.828, -0.1), (-2.828, 2.828, 0.1), (-2.222, 3.326, -0.1), (-2.222, 3.326, 0.1), (-1.531, 3.696, -0.1), (-1.531, 3.696, 0.1), (-0.7804, 3.923, -0.1), (-0.7804, 3.923, 0.1), (-2.91, 1.944, 0.1), (-1.944, 2.91, 0.1), (-2.475, 2.475, 0.1), (-0.6828, 3.433, 0.1), (0.6828, 3.433, 0.1), (0.0, 3.5, 0.1), (-1.339, 3.234, 0.1), (-3.5, 0.0, 0.1), (-3.433, 0.6828, 0.1), (-3.433, -0.6828, 0.1), (-2.91, -1.944, 0.1), (-3.234, -1.339, 0.1), (0.6828, -3.433, 0.1), (0.0, -3.5, 0.1), (1.944, -2.91, 0.1), (2.91, -1.944, 0.1), (2.475, -2.475, 0.1), (1.339, -3.234, 0.1), (1.944, 2.91, 0.1), (2.91, 1.944, 0.1), (2.475, 2.475, 0.1), (3.5, 0.0, 0.1), (3.433, 0.6828, 0.1), (3.234, 1.339, 0.1), (-3.234, 1.339, 0.1), (1.339, 3.234, 0.1), (3.234, -1.339, 0.1), (0.0, 3.5, -0.1), (1.339, 3.234, -0.1), (0.6828, 3.433, -0.1), (2.475, 2.475, -0.1), (3.234, 1.339, -0.1), (2.91, 1.944, -0.1), (1.944, 2.91, -0.1), (1.339, -3.234, -0.1), (2.475, -2.475, -0.1), (1.944, -2.91, -0.1), (3.234, -1.339, -0.1), (3.5, 0.0, -0.1), (2.91, -1.944, -0.1), (-3.234, -1.339, -0.1), (-2.91, -1.944, -0.1), (0.0, -3.5, -0.1), (-3.5, 0.0, -0.1), (-3.234, 1.339, -0.1), (-3.433, 0.6828, -0.1), (-2.475, 2.475, -0.1), (-1.339, 3.234, -0.1), (-1.944, 2.91, -0.1), (-2.91, 1.944, -0.1), (0.6828, -3.433, -0.1), (3.433, 0.6828, -0.1), (-3.433, -0.6828, -0.1), (-0.6828, 3.433, -0.1), (-3.0, -2.619, 0.1), (-3.0, -2.619, -0.1), (-2.605, -2.316, 0.1), (-2.605, -2.316, -0.1), (3.819, -1.124, 0.1), (3.819, -1.124, -0.1), (3.351, -0.9535, 0.1), (3.351, -0.9535, -0.1), (3.975, -0.25, 0.1), (3.975, -0.25, -0.1), (3.475, -0.25, -0.1), (3.475, -0.25, 0.1), (-0.2416, -3.976, -0.1), (-0.2416, -3.976, 0.1), (-0.2416, -3.476, -0.1), (-0.2416, -3.476, 0.1)], [], [(0, 1, 3, 2), (2, 3, 5, 4), (4, 5, 7, 6), (6, 7, 9, 8), (8, 9, 11, 10), (10, 11, 13, 12), (12, 13, 15, 14), (14, 15, 17, 16), (117, 16, 17, 116), (19, 18, 113, 112), (18, 19, 21, 20), (20, 21, 23, 22), (22, 23, 25, 24), (24, 25, 27, 26), (26, 27, 29, 28), (28, 29, 31, 30), (30, 31, 121, 120), (108, 33, 32, 109), (32, 33, 35, 34), (34, 35, 37, 36), (36, 37, 39, 38), (38, 39, 41, 40), (40, 41, 43, 42), (42, 43, 45, 44), (44, 45, 47, 46), (46, 47, 49, 48), (48, 49, 51, 50), (119, 116, 17, 15, 13, 11, 9, 7, 5, 3, 1, 53, 51, 49, 47, 45, 43, 78, 54, 56, 55, 60, 57, 59, 58, 79, 72, 74, 73, 77, 76, 75), (68, 71, 27, 25, 23, 21, 19, 112, 114, 80, 69, 70), (121, 31, 29, 27, 71, 66, 67, 123), (62, 78, 43, 41, 39, 37, 35, 33, 108, 110, 64, 65, 63, 61), (50, 51, 53, 52), (52, 53, 1, 0), (111, 109, 32, 34, 36, 38, 40, 42, 44, 103, 98, 99, 97, 106, 94, 95), (122, 96, 104, 88, 90, 89, 93, 91, 115, 113, 18, 20, 22, 24, 26, 28, 30, 120), (100, 103, 44, 46, 48, 50, 52, 0, 2, 4, 6, 8, 10, 12, 14, 16, 117, 118, 92, 105, 85, 86, 84, 87, 82, 83, 81, 107, 101, 102), (83, 58, 59, 81), (82, 79, 58, 83), (87, 72, 79, 82), (84, 74, 72, 87), (73, 74, 84, 86), (77, 73, 86, 85), (76, 77, 85, 105), (75, 76, 105, 92), (119, 75, 92, 118), (115, 91, 80, 114), (69, 80, 91, 93), (70, 69, 93, 89), (68, 70, 89, 90), (71, 68, 90, 88), (66, 71, 88, 104), (67, 66, 104, 96), (123, 67, 96, 122), (95, 64, 110, 111), (94, 65, 64, 95), (106, 63, 65, 94), (97, 61, 63, 106), (99, 62, 61, 97), (98, 78, 62, 99), (103, 54, 78, 98), (100, 56, 54, 103), (102, 55, 56, 100), (101, 60, 55, 102), (107, 57, 60, 101), (81, 59, 57, 107), (108, 109, 111, 110), (114, 112, 113, 115), (117, 116, 119, 118), (120, 121, 123, 122)])
_uv = me_cylinder_006.uv_layers.new(name='UVMap')
_uv.uv.foreach_set('vector', [1.0, 0.5, 1.0, 1.0, 0.9688, 1.0, 0.9688, 0.5, 0.9688, 0.5, 0.9688, 1.0, 0.9375, 1.0, 0.9375, 0.5, 0.9375, 0.5, 0.9375, 1.0, 0.9062, 1.0, 0.9062, 0.5, 0.9062, 0.5, 0.9062, 1.0, 0.875, 1.0, 0.875, 0.5, 0.875, 0.5, 0.875, 1.0, 0.8438, 1.0, 0.8438, 0.5, 0.8438, 0.5, 0.8438, 1.0, 0.8125, 1.0, 0.8125, 0.5, 0.8125, 0.5, 0.8125, 1.0, 0.7812, 1.0, 0.7812, 0.5, 0.7812, 0.5, 0.7812, 1.0, 0.75, 1.0, 0.75, 0.5, 0.74, 0.5, 0.75, 0.5, 0.75, 1.0, 0.74, 1.0, 0.6875, 1.0, 0.6875, 0.5, 0.7044, 0.5, 0.7044, 1.0, 0.6875, 0.5, 0.6875, 1.0, 0.6562, 1.0, 0.6562, 0.5, 0.6562, 0.5, 0.6562, 1.0, 0.625, 1.0, 0.625, 0.5, 0.625, 0.5, 0.625, 1.0, 0.5938, 1.0, 0.5938, 0.5, 0.5938, 0.5, 0.5938, 1.0, 0.5625, 1.0, 0.5625, 0.5, 0.5625, 0.5, 0.5625, 1.0, 0.5312, 1.0, 0.5312, 0.5, 0.5312, 0.5, 0.5312, 1.0, 0.5, 1.0, 0.5, 0.5, 0.5, 0.5, 0.5, 1.0, 0.4903, 1.0, 0.4903, 0.5, 0.3642, 1.0, 0.3438, 1.0, 0.3438, 0.5, 0.3642, 0.5, 0.3438, 0.5, 0.3438, 1.0, 0.3125, 1.0, 0.3125, 0.5, 0.3125, 0.5, 0.3125, 1.0, 0.2812, 1.0, 0.2812, 0.5, 0.2812, 0.5, 0.2812, 1.0, 0.25, 1.0, 0.25, 0.5, 0.25, 0.5, 0.25, 1.0, 0.2188, 1.0, 0.2188, 0.5, 0.2188, 0.5, 0.2188, 1.0, 0.1875, 1.0, 0.1875, 0.5, 0.1875, 0.5, 0.1875, 1.0, 0.1562, 1.0, 0.1562, 0.5, 0.1562, 0.5, 0.1562, 1.0, 0.125, 1.0, 0.125, 0.5, 0.125, 0.5, 0.125, 1.0, 0.09375, 1.0, 0.09375, 0.5, 0.09375, 0.5, 0.09375, 1.0, 0.0625, 1.0, 0.0625, 0.5, 0.4585, 0.235, 0.4885, 0.235, 0.49, 0.25, 0.4854, 0.2968, 0.4717, 0.3418, 0.4496, 0.3833, 0.4197, 0.4197, 0.3833, 0.4496, 0.3418, 0.4717, 0.2968, 0.4854, 0.25, 0.49, 0.2032, 0.4854, 0.1582, 0.4717, 0.1167, 0.4496, 0.08029, 0.4197, 0.05045, 0.3833, 0.02827, 0.3418, 0.05599, 0.3304, 0.07539, 0.3667, 0.1015, 0.3985, 0.1333, 0.4246, 0.1696, 0.444, 0.209, 0.456, 0.25, 0.46, 0.291, 0.456, 0.3304, 0.444, 0.3667, 0.4246, 0.3985, 0.3985, 0.4246, 0.3667, 0.444, 0.3304, 0.456, 0.291, 0.46, 0.25, 0.3667, 0.07539, 0.3304, 0.05599, 0.3418, 0.02827, 0.3833, 0.05045, 0.4197, 0.08029, 0.4496, 0.1167, 0.4717, 0.1582, 0.4791, 0.1826, 0.451, 0.1928, 0.444, 0.1696, 0.4246, 0.1333, 0.3985, 0.1015, 0.2355, 0.01143, 0.25, 0.01, 0.2968, 0.01461, 0.3418, 0.02827, 0.3304, 0.05599, 0.291, 0.04404, 0.25, 0.04, 0.2355, 0.04143, 0.04404, 0.291, 0.05599, 0.3304, 0.02827, 0.3418, 0.01461, 0.2968, 0.01, 0.25, 0.01461, 0.2032, 0.02827, 0.1582, 0.05045, 0.1167, 0.06998, 0.09286, 0.09368, 0.1111, 0.07539, 0.1333, 0.05599, 0.1696, 0.04404, 0.209, 0.04, 0.25, 0.0625, 0.5, 0.0625, 1.0, 0.03125, 1.0, 0.03125, 0.5, 0.03125, 0.5, 0.03125, 1.0, 0.0, 1.0, 0.0, 0.5, 0.5937, 0.1111, 0.57, 0.09286, 0.5504, 0.1167, 0.5283, 0.1582, 0.5146, 0.2032, 0.51, 0.25, 0.5146, 0.2968, 0.5283, 0.3418, 0.5504, 0.3833, 0.5754, 0.3667, 0.556, 0.3304, 0.544, 0.291, 0.54, 0.25, 0.544, 0.209, 0.556, 0.1696, 0.5754, 0.1333, 0.7355, 0.04143, 0.75, 0.04, 0.791, 0.04404, 0.8304, 0.05599, 0.8667, 0.07539, 0.8985, 0.1015, 0.9246, 0.1333, 0.944, 0.1696, 0.951, 0.1928, 0.9791, 0.1826, 0.9717, 0.1582, 0.9496, 0.1167, 0.9197, 0.08029, 0.8833, 0.05045, 0.8418, 0.02827, 0.7968, 0.01461, 0.75, 0.01, 0.7355, 0.01143, 0.6015, 0.3985, 0.5754, 0.3667, 0.5504, 0.3833, 0.5803, 0.4197, 0.6167, 0.4496, 0.6582, 0.4717, 0.7032, 0.4854, 0.75, 0.49, 0.7968, 0.4854, 0.8418, 0.4717, 0.8833, 0.4496, 0.9197, 0.4197, 0.9496, 0.3833, 0.9717, 0.3418, 0.9854, 0.2968, 0.99, 0.25, 0.9885, 0.235, 0.9585, 0.235, 0.96, 0.25, 0.956, 0.291, 0.944, 0.3304, 0.9246, 0.3667, 0.8985, 0.3985, 0.8667, 0.4246, 0.8304, 0.444, 0.791, 0.456, 0.75, 0.46, 0.709, 0.456, 0.6696, 0.444, 0.6333, 0.4246, 0.9688, 0.728, 0.9688, 0.772, 1.0, 0.772, 1.0, 0.728, 0.9375, 0.728, 0.9375, 0.772, 0.9688, 0.772, 0.9688, 0.728, 0.9062, 0.728, 0.9062, 0.772, 0.9375, 0.772, 0.9375, 0.728, 0.875, 0.728, 0.875, 0.772, 0.9062, 0.772, 0.9062, 0.728, 0.8438, 0.772, 0.875, 0.772, 0.875, 0.728, 0.8438, 0.728, 0.8125, 0.772, 0.8438, 0.772, 0.8438, 0.728, 0.8125, 0.728, 0.7812, 0.772, 0.8125, 0.772, 0.8125, 0.728, 0.7812, 0.728, 0.75, 0.772, 0.7812, 0.772, 0.7812, 0.728, 0.75, 0.728, 0.7386, 0.772, 0.75, 0.772, 0.75, 0.728, 0.7386, 0.728, 0.7059, 0.728, 0.6875, 0.728, 0.6875, 0.772, 0.7059, 0.772, 0.6562, 0.772, 0.6875, 0.772, 0.6875, 0.728, 0.6562, 0.728, 0.625, 0.772, 0.6562, 0.772, 0.6562, 0.728, 0.625, 0.728, 0.5938, 0.772, 0.625, 0.772, 0.625, 0.728, 0.5938, 0.728, 0.5625, 0.772, 0.5938, 0.772, 0.5938, 0.728, 0.5625, 0.728, 0.5312, 0.772, 0.5625, 0.772, 0.5625, 0.728, 0.5312, 0.728, 0.5, 0.772, 0.5312, 0.772, 0.5312, 0.728, 0.5, 0.728, 0.4889, 0.772, 0.5, 0.772, 0.5, 0.728, 0.4889, 0.728, 0.3438, 0.728, 0.3438, 0.772, 0.3656, 0.772, 0.3656, 0.728, 0.3125, 0.728, 0.3125, 0.772, 0.3438, 0.772, 0.3438, 0.728, 0.2812, 0.728, 0.2812, 0.772, 0.3125, 0.772, 0.3125, 0.728, 0.25, 0.728, 0.25, 0.772, 0.2812, 0.772, 0.2812, 0.728, 0.2188, 0.728, 0.2188, 0.772, 0.25, 0.772, 0.25, 0.728, 0.1875, 0.728, 0.1875, 0.772, 0.2188, 0.772, 0.2188, 0.728, 0.1562, 0.728, 0.1562, 0.772, 0.1875, 0.772, 0.1875, 0.728, 0.125, 0.728, 0.125, 0.772, 0.1562, 0.772, 0.1562, 0.728, 0.09375, 0.728, 0.09375, 0.772, 0.125, 0.772, 0.125, 0.728, 0.0625, 0.728, 0.0625, 0.772, 0.09375, 0.772, 0.09375, 0.728, 0.03125, 0.728, 0.03125, 0.772, 0.0625, 0.772, 0.0625, 0.728, 0.0, 0.728, 0.0, 0.772, 0.03125, 0.772, 0.03125, 0.728, 0.625, 0.3097, 0.375, 0.3097, 0.375, 0.3596, 0.625, 0.3596, 0.625, 0.9381, 0.625, 0.8373, 0.375, 0.8373, 0.375, 0.9381, 0.375, 0.3729, 0.625, 0.3729, 0.625, 0.3057, 0.375, 0.3057, 0.375, 0.7002, 0.625, 0.7002, 0.625, 0.6407, 0.375, 0.6407])
me_cylinder_006.update()
me_cube_001 = bpy.data.meshes.new('Cube.001')
me_cube_001.from_pydata([(-1.0, -1.0, -1.0), (-1.0, -1.0, 1.0), (-1.0, 1.0, -1.0), (-1.0, 1.0, 1.0), (1.0, -1.0, -1.0), (1.0, -1.0, 1.0), (1.0, 1.0, -1.0), (1.0, 1.0, 1.0)], [], [(0, 1, 3, 2), (2, 3, 7, 6), (6, 7, 5, 4), (4, 5, 1, 0), (2, 6, 4, 0), (7, 3, 1, 5)])
_uv = me_cube_001.uv_layers.new(name='UVMap')
_uv.uv.foreach_set('vector', [0.375, 0.0, 0.625, 0.0, 0.625, 0.25, 0.375, 0.25, 0.375, 0.25, 0.625, 0.25, 0.625, 0.5, 0.375, 0.5, 0.375, 0.5, 0.625, 0.5, 0.625, 0.75, 0.375, 0.75, 0.375, 0.75, 0.625, 0.75, 0.625, 1.0, 0.375, 1.0, 0.125, 0.5, 0.375, 0.5, 0.375, 0.75, 0.125, 0.75, 0.625, 0.5, 0.875, 0.5, 0.875, 0.75, 0.625, 0.75])
me_cube_001.update()
me_cube_002 = bpy.data.meshes.new('Cube.002')
me_cube_002.from_pydata([(-1.0, -1.0, -1.0), (-1.0, -1.0, 1.0), (-1.0, 1.0, -1.0), (-1.0, 1.0, 1.0), (1.0, -1.0, -1.0), (1.0, -1.0, 1.0), (1.0, 1.0, -1.0), (1.0, 1.0, 1.0)], [], [(0, 1, 3, 2), (2, 3, 7, 6), (6, 7, 5, 4), (4, 5, 1, 0), (2, 6, 4, 0), (7, 3, 1, 5)])
_uv = me_cube_002.uv_layers.new(name='UVMap')
_uv.uv.foreach_set('vector', [0.375, 0.0, 0.625, 0.0, 0.625, 0.25, 0.375, 0.25, 0.375, 0.25, 0.625, 0.25, 0.625, 0.5, 0.375, 0.5, 0.375, 0.5, 0.625, 0.5, 0.625, 0.75, 0.375, 0.75, 0.375, 0.75, 0.625, 0.75, 0.625, 1.0, 0.375, 1.0, 0.125, 0.5, 0.375, 0.5, 0.375, 0.75, 0.125, 0.75, 0.625, 0.5, 0.875, 0.5, 0.875, 0.75, 0.625, 0.75])
me_cube_002.update()
me_cube_003 = bpy.data.meshes.new('Cube.003')
me_cube_003.from_pydata([(-1.0, -1.0, -1.0), (-1.0, -1.0, 1.0), (-1.0, 1.0, -1.0), (-1.0, 1.0, 1.0), (1.0, -1.0, -1.0), (1.0, -1.0, 1.0), (1.0, 1.0, -1.0), (1.0, 1.0, 1.0)], [], [(0, 1, 3, 2), (2, 3, 7, 6), (6, 7, 5, 4), (4, 5, 1, 0), (2, 6, 4, 0), (7, 3, 1, 5)])
_uv = me_cube_003.uv_layers.new(name='UVMap')
_uv.uv.foreach_set('vector', [0.375, 0.0, 0.625, 0.0, 0.625, 0.25, 0.375, 0.25, 0.375, 0.25, 0.625, 0.25, 0.625, 0.5, 0.375, 0.5, 0.375, 0.5, 0.625, 0.5, 0.625, 0.75, 0.375, 0.75, 0.375, 0.75, 0.625, 0.75, 0.625, 1.0, 0.375, 1.0, 0.125, 0.5, 0.375, 0.5, 0.375, 0.75, 0.125, 0.75, 0.625, 0.5, 0.875, 0.5, 0.875, 0.75, 0.625, 0.75])
me_cube_003.update()
me_cube_008 = bpy.data.meshes.new('Cube.008')
me_cube_008.from_pydata([(-1.0, -1.0, -1.0), (-1.0, -1.0, 1.0), (-1.0, 1.0, -1.0), (-1.0, 1.0, 1.0), (1.0, -1.0, -1.0), (1.0, -1.0, 1.0), (1.0, 1.0, -1.0), (1.0, 1.0, 1.0)], [], [(0, 1, 3, 2), (2, 3, 7, 6), (6, 7, 5, 4), (4, 5, 1, 0), (2, 6, 4, 0), (7, 3, 1, 5)])
_uv = me_cube_008.uv_layers.new(name='UVMap')
_uv.uv.foreach_set('vector', [0.375, 0.0, 0.625, 0.0, 0.625, 0.25, 0.375, 0.25, 0.375, 0.25, 0.625, 0.25, 0.625, 0.5, 0.375, 0.5, 0.375, 0.5, 0.625, 0.5, 0.625, 0.75, 0.375, 0.75, 0.375, 0.75, 0.625, 0.75, 0.625, 1.0, 0.375, 1.0, 0.125, 0.5, 0.375, 0.5, 0.375, 0.75, 0.125, 0.75, 0.625, 0.5, 0.875, 0.5, 0.875, 0.75, 0.625, 0.75])
me_cube_008.update()
me_cube_010 = bpy.data.meshes.new('Cube.010')
me_cube_010.from_pydata([(-1.0, -1.0, -1.0), (-1.0, -1.0, 1.0), (-1.0, 1.0, -1.0), (-1.0, 1.0, 1.0), (1.0, -1.0, -1.0), (1.0, -1.0, 1.0), (1.0, 1.0, -1.0), (1.0, 1.0, 1.0)], [], [(0, 1, 3, 2), (2, 3, 7, 6), (6, 7, 5, 4), (4, 5, 1, 0), (2, 6, 4, 0), (7, 3, 1, 5)])
_uv = me_cube_010.uv_layers.new(name='UVMap')
_uv.uv.foreach_set('vector', [0.375, 0.0, 0.625, 0.0, 0.625, 0.25, 0.375, 0.25, 0.375, 0.25, 0.625, 0.25, 0.625, 0.5, 0.375, 0.5, 0.375, 0.5, 0.625, 0.5, 0.625, 0.75, 0.375, 0.75, 0.375, 0.75, 0.625, 0.75, 0.625, 1.0, 0.375, 1.0, 0.125, 0.5, 0.375, 0.5, 0.375, 0.75, 0.125, 0.75, 0.625, 0.5, 0.875, 0.5, 0.875, 0.75, 0.625, 0.75])
me_cube_010.update()
me_cube_012 = bpy.data.meshes.new('Cube.012')
me_cube_012.from_pydata([(-1.0, -1.0, -1.0), (-1.0, -1.0, 1.0), (-1.0, 1.0, -1.0), (-1.0, 1.0, 1.0), (1.0, -1.0, -1.0), (1.0, -1.0, 1.0), (1.0, 1.0, -1.0), (1.0, 1.0, 1.0)], [], [(0, 1, 3, 2), (2, 3, 7, 6), (6, 7, 5, 4), (4, 5, 1, 0), (2, 6, 4, 0), (7, 3, 1, 5)])
_uv = me_cube_012.uv_layers.new(name='UVMap')
_uv.uv.foreach_set('vector', [0.375, 0.0, 0.625, 0.0, 0.625, 0.25, 0.375, 0.25, 0.375, 0.25, 0.625, 0.25, 0.625, 0.5, 0.375, 0.5, 0.375, 0.5, 0.625, 0.5, 0.625, 0.75, 0.375, 0.75, 0.375, 0.75, 0.625, 0.75, 0.625, 1.0, 0.375, 1.0, 0.125, 0.5, 0.375, 0.5, 0.375, 0.75, 0.125, 0.75, 0.625, 0.5, 0.875, 0.5, 0.875, 0.75, 0.625, 0.75])
me_cube_012.update()

# ---- objects
ob_light = bpy.data.objects.new('Light', light_light)
ob_camera = bpy.data.objects.new('Camera', cam_camera)
ob_cylinder = bpy.data.objects.new('Cylinder', me_cylinder)
ob_cylinder_001 = bpy.data.objects.new('Cylinder.001', me_cylinder_001)
ob_cylinder_003 = bpy.data.objects.new('Cylinder.003', me_cylinder_004)
ob_cylinder_002 = bpy.data.objects.new('Cylinder.002', me_cylinder_006)
ob_cube = bpy.data.objects.new('Cube', me_cube_001)
ob_cube_001 = bpy.data.objects.new('Cube.001', me_cube_002)
ob_cube_002 = bpy.data.objects.new('Cube.002', me_cube_003)
ob_cube_003 = bpy.data.objects.new('Cube.003', me_cube_008)
ob_cube_004 = bpy.data.objects.new('Cube.004', me_cube_010)
ob_cube_005 = bpy.data.objects.new('Cube.005', me_cube_012)

# ---- transforms, parenting, visibility, modifiers, constraints
ob_light.location = (4.076, 1.005, 5.904)
ob_light.rotation_euler = (0.6503, 0.05522, 1.866)
ob_light.lock_rotations_4d = False
ob_light.empty_display_type = 'ARROWS'
ob_light.color = (0.0, 0.0, 0.0, 0.0)
ob_light.lineart.crease_threshold = 0.0
ob_camera.location = (7.359, -6.926, 4.958)
ob_camera.rotation_euler = (1.109, 0.0, 0.8149)
ob_camera.lock_rotations_4d = False
ob_camera.empty_display_type = 'ARROWS'
ob_camera.color = (0.0, 0.0, 0.0, 0.0)
ob_camera.display_type = 'WIRE'
ob_camera.lineart.crease_threshold = 0.0
ob_cylinder.location = (0.0, 0.0, 0.0)
ob_cylinder.scale = (1.0, 1.0, 0.1)
ob_cylinder_001.location = (0.0, 0.0, 0.0)
ob_cylinder_001.scale = (2.0, 2.0, 0.1)
ob_cylinder_003.location = (0.0, 0.0, 0.0)
ob_cylinder_003.scale = (3.0, 3.0, 0.1)
ob_cylinder_002.location = (0.0, 0.0, 0.0)
ob_cube.location = (0.8451, 0.0, 0.0)
ob_cube.scale = (1.0, 0.25, 0.1)
ob_cube_001.location = (3.33, 0.0, 0.0)
ob_cube_001.scale = (0.5308, 0.25, 0.1)
ob_cube_002.location = (1.773, 1.361, 0.0)
ob_cube_002.rotation_euler = (0.0, 0.0, 0.6548)
ob_cube_002.scale = (0.6179, 0.25, 0.1)
ob_cube_003.location = (0.00842, -3.344, 0.0)
ob_cube_003.scale = (0.25, 0.5215, 0.1)
ob_cube_004.location = (-2.636, -2.024, 0.0)
ob_cube_004.rotation_euler = (0.0, 0.0, 0.6548)
ob_cube_004.scale = (0.6179, 0.25, 0.1)
ob_cube_005.location = (4.182, -1.522, 0.0)
ob_cube_005.rotation_euler = (0.0, 0.0, -0.3491)
ob_cube_005.scale = (0.6179, 0.25, 0.1)

# ---- collection membership
col_collection.objects.link(ob_light)
col_collection.objects.link(ob_camera)
col_collection.objects.link(ob_cylinder)
col_collection.objects.link(ob_cylinder_001)
col_collection.objects.link(ob_cylinder_003)
col_collection.objects.link(ob_cylinder_002)
col_collection.objects.link(ob_cube)
col_collection.objects.link(ob_cube_001)
col_collection.objects.link(ob_cube_002)
col_collection.objects.link(ob_cube_003)
col_collection.objects.link(ob_cube_004)
col_collection.objects.link(ob_cube_005)

# ---- scene / render settings (as saved in the file)
scene.camera = ob_camera
scene.frame_start = 1; scene.frame_end = 250; scene.frame_set(1)
scene.render.engine = 'BLENDER_EEVEE_NEXT'
scene.cycles.sampling_pattern = 'TABULATED_SOBOL'
scene.view_settings.view_transform = 'Filmic'
bpy.context.view_layer.update()
